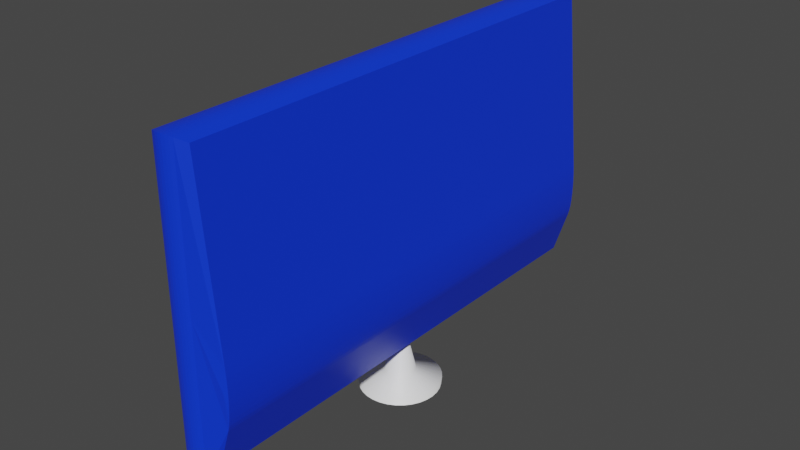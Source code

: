 # Source: LCD.blend  (saved by Blender 3.6.11; exported with 4.5.12 LTS)
import bpy
from mathutils import Matrix  # noqa: F401  (used for matrix-valued properties, if any)

bpy.ops.wm.read_factory_settings(use_empty=True)
scene = bpy.context.scene
scene.name = 'Scene'

# ---- collections
col_collection = bpy.data.collections.new('Collection'); scene.collection.children.link(col_collection)

# ---- materials (node trees are filled in below, after node groups)
mat_material = bpy.data.materials.new('Material')
mat_material.alpha_threshold = 0.0
mat_material.use_transparent_shadow = False
mat_material.line_color = (0.0, 0.0, 0.0, 1.0)
mat_material_001 = bpy.data.materials.new('Material.001')
mat_material_001.use_transparent_shadow = False
mat_material_002 = bpy.data.materials.new('Material.002')
mat_material_002.use_transparent_shadow = False

# ---- material node trees
mat_material.use_nodes = True; mat_material.node_tree.nodes.clear()
_N = mat_material.node_tree.nodes; _L = mat_material.node_tree.links
n0 = _N.new('ShaderNodeOutputMaterial'); n0.name = 'Material Output'; n0.location = (300, 300)
n1 = _N.new('ShaderNodeBsdfPrincipled'); n1.name = 'Principled BSDF'; n1.location = (10, 300)
n1.distribution = 'GGX'
n1.subsurface_method = 'BURLEY'
n1.inputs[0].default_value = (0.003273, 0.0388, 0.8, 1.0)
n1.inputs[2].default_value = 0.4
n1.inputs[3].default_value = 1.45
n1.inputs[27].default_value = (0.0, 0.0, 0.0, 1.0)
n1.inputs[28].default_value = 1.0
_L.new(n1.outputs[0], n0.inputs[0])
n0.is_active_output = True
mat_material_001.use_nodes = True; mat_material_001.node_tree.nodes.clear()
_N = mat_material_001.node_tree.nodes; _L = mat_material_001.node_tree.links
n0 = _N.new('ShaderNodeBsdfPrincipled'); n0.name = 'Principled BSDF'; n0.location = (10, 300)
n0.distribution = 'GGX'
n0.subsurface_method = 'BURLEY'
n0.inputs[0].default_value = (0.01834, 0.01834, 0.01834, 1.0)
n0.inputs[3].default_value = 1.45
n0.inputs[27].default_value = (0.0, 0.0, 0.0, 1.0)
n0.inputs[28].default_value = 1.0
n1 = _N.new('ShaderNodeOutputMaterial'); n1.name = 'Material Output'; n1.location = (300, 300)
_L.new(n0.outputs[0], n1.inputs[0])
n1.is_active_output = True
mat_material_002.use_nodes = True; mat_material_002.node_tree.nodes.clear()
_N = mat_material_002.node_tree.nodes; _L = mat_material_002.node_tree.links
n0 = _N.new('ShaderNodeBsdfPrincipled'); n0.name = 'Principled BSDF'; n0.location = (10, 300)
n0.distribution = 'GGX'
n0.subsurface_method = 'BURLEY'
n0.inputs[0].default_value = (1.0, 1.0, 1.0, 1.0)
n0.inputs[3].default_value = 1.45
n0.inputs[27].default_value = (0.0, 0.0, 0.0, 1.0)
n0.inputs[28].default_value = 1.0
n1 = _N.new('ShaderNodeOutputMaterial'); n1.name = 'Material Output'; n1.location = (300, 300)
_L.new(n0.outputs[0], n1.inputs[0])
n1.is_active_output = True

# ---- world
world_world = bpy.data.worlds.new('World'); scene.world = world_world
world_world.use_nodes = True; world_world.node_tree.nodes.clear()
_N = world_world.node_tree.nodes; _L = world_world.node_tree.links
n0 = _N.new('ShaderNodeOutputWorld'); n0.name = 'World Output'; n0.location = (300, 300)
n1 = _N.new('ShaderNodeBackground'); n1.name = 'Background'; n1.location = (10, 300)
n1.inputs[0].default_value = (0.05088, 0.05088, 0.05088, 1.0)
_L.new(n1.outputs[0], n0.inputs[0])
n0.is_active_output = True
world_world.color = (0.05088, 0.05088, 0.05088)
world_world.use_sun_shadow = False
world_world.sun_shadow_jitter_overblur = 0.0

# ---- meshes
me_cube = bpy.data.meshes.new('Cube')
me_cube.from_pydata([(0.1341, 1.726, 1.0), (0.1341, 1.726, -1.0), (0.1341, -1.726, 1.0), (0.1341, -1.726, -1.0), (-0.1341, 1.726, 1.0), (-0.1341, 1.726, -1.0), (-0.1341, -1.726, 1.0), (-0.1341, -1.726, -1.0), (0.07852, 1.779, -1.031), (-0.07852, 1.779, -1.031), (0.06169, 1.793, -1.038), (0.04249, 1.802, -1.044), (0.02166, 1.808, -1.048), (0.0, 1.81, -1.049), (-0.02166, 1.808, -1.048), (-0.04249, 1.802, -1.044), (-0.06169, 1.793, -1.038), (0.07852, -1.779, 1.031), (-0.07852, -1.779, 1.031), (0.06169, -1.793, 1.038), (0.04249, -1.802, 1.044), (0.02166, -1.808, 1.048), (0.0, -1.81, 1.049), (-0.02166, -1.808, 1.048), (-0.04249, -1.802, 1.044), (-0.06169, -1.793, 1.038), (0.07852, -1.779, -1.031), (-0.07852, -1.779, -1.031), (0.06169, -1.793, -1.038), (0.04249, -1.802, -1.044), (0.02166, -1.808, -1.048), (0.0, -1.81, -1.049), (-0.02166, -1.808, -1.048), (-0.04249, -1.802, -1.044), (-0.06169, -1.793, -1.038), (-0.07852, 1.779, 1.031), (0.07852, 1.779, 1.031), (-0.06169, 1.793, 1.038), (-0.04249, 1.802, 1.044), (-0.02166, 1.808, 1.048), (0.0, 1.81, 1.049), (0.02166, 1.808, 1.048), (0.04249, 1.802, 1.044), (0.06169, 1.793, 1.038), (-0.1341, -1.726, 0.0), (-0.1341, 1.726, 0.0), (0.07852, 1.779, 0.0), (0.06169, 1.793, 0.0), (0.04249, 1.802, 0.0), (0.02166, 1.808, 0.0), (0.0, 1.81, 0.0), (-0.02166, 1.808, 0.0), (-0.04249, 1.802, 0.0), (-0.06169, 1.793, 0.0), (-0.07852, 1.779, 0.0), (-0.07852, -1.779, 0.0), (-0.06169, -1.793, 0.0), (-0.04249, -1.802, 0.0), (-0.02166, -1.808, 0.0), (0.0, -1.81, 0.0), (0.02166, -1.808, 0.0), (0.04249, -1.802, 0.0), (0.06169, -1.793, 0.0), (0.07852, -1.779, 0.0), (0.2542, 1.726, -0.2675), (0.2387, 1.726, -0.6728), (0.2378, 1.737, -0.4283), (0.2585, 1.726, -0.3237), (0.261, 1.726, -0.3827), (0.2617, 1.726, -0.4423), (0.2605, 1.726, -0.5001), (0.2574, 1.726, -0.5541), (0.2526, 1.726, -0.602), (0.2463, 1.726, -0.6421), (0.2387, -1.726, -0.6728), (0.2542, -1.726, -0.2675), (0.2378, -1.737, -0.4283), (0.2463, -1.726, -0.6421), (0.2526, -1.726, -0.602), (0.2574, -1.726, -0.5541), (0.2605, -1.726, -0.5001), (0.2617, -1.726, -0.4423), (0.261, -1.726, -0.3827), (0.2585, -1.726, -0.3237), (-0.1341, 1.513, -0.8766), (-0.1341, -1.513, -0.8766), (-0.1341, -1.513, 0.0), (-0.1341, -1.513, 0.8766), (-0.1341, 1.513, 0.0), (-0.1341, 1.513, 0.8766), (-0.02306, 1.513, -0.8766), (-0.02306, -1.513, -0.8766), (-0.02306, -1.513, 0.0), (-0.02306, -1.513, 0.8766), (-0.02306, 1.513, 0.0), (-0.02306, 1.513, 0.8766)], [], [(0, 36, 17, 2), (6, 4, 89, 87), (3, 74, 76, 63, 26), (1, 65, 74, 3), (55, 18, 6, 44), (8, 1, 3, 26), (45, 4, 35, 54), (35, 4, 6, 18), (46, 8, 10, 47), (47, 10, 11, 48), (48, 11, 12, 49), (49, 12, 13, 50), (50, 13, 14, 51), (51, 14, 15, 52), (52, 15, 16, 53), (53, 16, 9, 54), (8, 26, 28, 10), (10, 28, 29, 11), (11, 29, 30, 12), (12, 30, 31, 13), (13, 31, 32, 14), (14, 32, 33, 15), (15, 33, 34, 16), (16, 34, 27, 9), (55, 27, 34, 56), (56, 34, 33, 57), (57, 33, 32, 58), (58, 32, 31, 59), (59, 31, 30, 60), (60, 30, 29, 61), (61, 29, 28, 62), (62, 28, 26, 63), (35, 18, 25, 37), (37, 25, 24, 38), (38, 24, 23, 39), (39, 23, 22, 40), (40, 22, 21, 41), (41, 21, 20, 42), (42, 20, 19, 43), (43, 19, 17, 36), (5, 9, 27, 7), (19, 62, 63, 17), (20, 61, 62, 19), (21, 60, 61, 20), (22, 59, 60, 21), (23, 58, 59, 22), (24, 57, 58, 23), (25, 56, 57, 24), (18, 55, 56, 25), (37, 53, 54, 35), (38, 52, 53, 37), (39, 51, 52, 38), (40, 50, 51, 39), (41, 49, 50, 40), (42, 48, 49, 41), (43, 47, 48, 42), (36, 46, 47, 43), (76, 75, 2, 17, 63), (5, 45, 54, 9), (27, 55, 44, 7), (46, 36, 0, 64, 66), (64, 0, 2, 75), (4, 45, 88, 89), (64, 67, 66), (67, 68, 66), (68, 69, 66), (69, 70, 66), (70, 71, 66), (71, 72, 66), (72, 73, 66), (73, 65, 66), (74, 77, 76), (77, 78, 76), (78, 79, 76), (79, 80, 76), (80, 81, 76), (81, 82, 76), (82, 83, 76), (83, 75, 76), (64, 75, 83, 67), (67, 83, 82, 68), (68, 82, 81, 69), (69, 81, 80, 70), (70, 80, 79, 71), (71, 79, 78, 72), (72, 78, 77, 73), (73, 77, 74, 65), (8, 46, 66, 65, 1), (85, 86, 92, 91), (86, 87, 93, 92), (45, 5, 84, 88), (5, 7, 85, 84), (7, 44, 86, 85), (44, 6, 87, 86), (92, 93, 95, 94), (91, 92, 94, 90), (88, 84, 90, 94), (84, 85, 91, 90), (89, 88, 94, 95), (87, 89, 95, 93)])
me_cube.polygons.foreach_set('material_index', [0, 0, 0, 0, 0, 0, 0, 0, 0, 0, 0, 0, 0, 0, 0, 0, 0, 0, 0, 0, 0, 0, 0, 0, 0, 0, 0, 0, 0, 0, 0, 0, 0, 0, 0, 0, 0, 0, 0, 0, 0, 0, 0, 0, 0, 0, 0, 0, 0, 0, 0, 0, 0, 0, 0, 0, 0, 0, 0, 0, 0, 0, 0, 0, 0, 0, 0, 0, 0, 0, 0, 0, 0, 0, 0, 0, 0, 0, 0, 0, 0, 0, 0, 0, 0, 0, 0, 0, 0, 0, 0, 0, 0, 0, 1, 1, 0, 0, 0, 0])
_uv = me_cube.uv_layers.new(name='UVMap')
_uv.uv.foreach_set('vector', [0.625, 0.5, 0.6768, 0.5, 0.6768, 0.75, 0.625, 0.75, 0.875, 0.75, 0.875, 0.5, 0.875, 0.5, 0.875, 0.75, 0.375, 0.75, 0.4644, 0.75, 0.5, 0.7609, 0.5, 0.8018, 0.375, 0.8018, 0.375, 0.5, 0.4644, 0.5, 0.4644, 0.75, 0.375, 0.75, 0.5, 0.9482, 0.625, 0.9482, 0.625, 1.0, 0.5, 1.0, 0.3232, 0.5, 0.375, 0.5, 0.375, 0.75, 0.3232, 0.75, 0.5, 0.25, 0.625, 0.25, 0.625, 0.3018, 0.5, 0.3018, 0.8232, 0.5, 0.875, 0.5, 0.875, 0.75, 0.8232, 0.75, 0.5, 0.4482, 0.375, 0.4482, 0.3752, 0.4325, 0.5, 0.4325, 0.5, 0.4325, 0.3752, 0.4325, 0.3758, 0.4147, 0.5, 0.4147, 0.5, 0.4147, 0.3758, 0.4147, 0.3767, 0.3953, 0.5, 0.3953, 0.5, 0.3953, 0.3767, 0.3953, 0.378, 0.375, 0.5, 0.375, 0.5, 0.375, 0.378, 0.375, 0.3767, 0.3547, 0.5, 0.3547, 0.5, 0.3547, 0.3767, 0.3547, 0.3758, 0.3353, 0.5, 0.3353, 0.5, 0.3353, 0.3758, 0.3353, 0.3752, 0.3175, 0.5, 0.3175, 0.5, 0.3175, 0.3752, 0.3175, 0.375, 0.3018, 0.5, 0.3018, 0.3232, 0.5, 0.3232, 0.75, 0.3075, 0.7498, 0.3075, 0.5002, 0.3075, 0.5002, 0.3075, 0.7498, 0.2897, 0.7492, 0.2897, 0.5008, 0.2897, 0.5008, 0.2897, 0.7492, 0.2703, 0.7483, 0.2703, 0.5017, 0.2703, 0.5017, 0.2703, 0.7483, 0.25, 0.747, 0.25, 0.503, 0.25, 0.503, 0.25, 0.747, 0.2297, 0.7483, 0.2297, 0.5017, 0.2297, 0.5017, 0.2297, 0.7483, 0.2103, 0.7492, 0.2103, 0.5008, 0.2103, 0.5008, 0.2103, 0.7492, 0.1925, 0.7498, 0.1925, 0.5002, 0.1925, 0.5002, 0.1925, 0.7498, 0.1768, 0.75, 0.1768, 0.5, 0.5, 0.9482, 0.375, 0.9482, 0.3752, 0.9325, 0.5, 0.9325, 0.5, 0.9325, 0.3752, 0.9325, 0.3758, 0.9147, 0.5, 0.9147, 0.5, 0.9147, 0.3758, 0.9147, 0.3767, 0.8953, 0.5, 0.8953, 0.5, 0.8953, 0.3767, 0.8953, 0.378, 0.875, 0.5, 0.875, 0.5, 0.875, 0.378, 0.875, 0.3767, 0.8547, 0.5, 0.8547, 0.5, 0.8547, 0.3767, 0.8547, 0.3758, 0.8353, 0.5, 0.8353, 0.5, 0.8353, 0.3758, 0.8353, 0.3752, 0.8175, 0.5, 0.8175, 0.5, 0.8175, 0.3752, 0.8175, 0.375, 0.8018, 0.5, 0.8018, 0.8232, 0.5, 0.8232, 0.75, 0.8075, 0.7498, 0.8075, 0.5002, 0.8075, 0.5002, 0.8075, 0.7498, 0.7897, 0.7492, 0.7897, 0.5008, 0.7897, 0.5008, 0.7897, 0.7492, 0.7703, 0.7483, 0.7703, 0.5017, 0.7703, 0.5017, 0.7703, 0.7483, 0.75, 0.747, 0.75, 0.503, 0.75, 0.503, 0.75, 0.747, 0.7297, 0.7483, 0.7297, 0.5017, 0.7297, 0.5017, 0.7297, 0.7483, 0.7103, 0.7492, 0.7103, 0.5008, 0.7103, 0.5008, 0.7103, 0.7492, 0.6925, 0.7498, 0.6925, 0.5002, 0.6925, 0.5002, 0.6925, 0.7498, 0.6768, 0.75, 0.6768, 0.5, 0.125, 0.5, 0.1768, 0.5, 0.1768, 0.75, 0.125, 0.75, 0.6248, 0.8175, 0.5, 0.8175, 0.5, 0.8018, 0.625, 0.8018, 0.6242, 0.8353, 0.5, 0.8353, 0.5, 0.8175, 0.6248, 0.8175, 0.6233, 0.8547, 0.5, 0.8547, 0.5, 0.8353, 0.6242, 0.8353, 0.622, 0.875, 0.5, 0.875, 0.5, 0.8547, 0.6233, 0.8547, 0.6233, 0.8953, 0.5, 0.8953, 0.5, 0.875, 0.622, 0.875, 0.6242, 0.9147, 0.5, 0.9147, 0.5, 0.8953, 0.6233, 0.8953, 0.6248, 0.9325, 0.5, 0.9325, 0.5, 0.9147, 0.6242, 0.9147, 0.625, 0.9482, 0.5, 0.9482, 0.5, 0.9325, 0.6248, 0.9325, 0.6248, 0.3175, 0.5, 0.3175, 0.5, 0.3018, 0.625, 0.3018, 0.6242, 0.3353, 0.5, 0.3353, 0.5, 0.3175, 0.6248, 0.3175, 0.6233, 0.3547, 0.5, 0.3547, 0.5, 0.3353, 0.6242, 0.3353, 0.622, 0.375, 0.5, 0.375, 0.5, 0.3547, 0.6233, 0.3547, 0.6233, 0.3953, 0.5, 0.3953, 0.5, 0.375, 0.622, 0.375, 0.6242, 0.4147, 0.5, 0.4147, 0.5, 0.3953, 0.6233, 0.3953, 0.6248, 0.4325, 0.5, 0.4325, 0.5, 0.4147, 0.6242, 0.4147, 0.625, 0.4482, 0.5, 0.4482, 0.5, 0.4325, 0.6248, 0.4325, 0.5, 0.7609, 0.5223, 0.75, 0.625, 0.75, 0.625, 0.8018, 0.5, 0.8018, 0.375, 0.25, 0.5, 0.25, 0.5, 0.3018, 0.375, 0.3018, 0.375, 0.9482, 0.5, 0.9482, 0.5, 1.0, 0.375, 1.0, 0.5, 0.4482, 0.625, 0.4482, 0.625, 0.5, 0.5223, 0.5, 0.5, 0.4891, 0.5223, 0.5, 0.625, 0.5, 0.625, 0.75, 0.5223, 0.75, 0.625, 0.25, 0.5, 0.25, 0.5, 0.25, 0.625, 0.25, 0.5223, 0.5, 0.518, 0.5, 0.5, 0.4891, 0.518, 0.5, 0.5141, 0.5, 0.5, 0.4891, 0.5141, 0.5, 0.5107, 0.5, 0.5, 0.4891, 0.5107, 0.5, 0.5079, 0.5, 0.5, 0.4891, 0.5079, 0.5, 0.5059, 0.5, 0.5, 0.4891, 0.5059, 0.5, 0.5047, 0.5, 0.5, 0.4891, 0.5047, 0.5, 0.5043, 0.5, 0.5, 0.4891, 0.5043, 0.5, 0.5048, 0.5, 0.5, 0.4891, 0.4644, 0.75, 0.4712, 0.75, 0.5, 0.7609, 0.4712, 0.75, 0.4774, 0.75, 0.5, 0.7609, 0.4774, 0.75, 0.4829, 0.75, 0.5, 0.7609, 0.4829, 0.75, 0.4873, 0.75, 0.5, 0.7609, 0.4873, 0.75, 0.4906, 0.75, 0.5, 0.7609, 0.4906, 0.75, 0.4925, 0.75, 0.5, 0.7609, 0.4925, 0.75, 0.4931, 0.75, 0.5, 0.7609, 0.4931, 0.75, 0.4923, 0.75, 0.5, 0.7609, 0.5223, 0.5, 0.5223, 0.75, 0.518, 0.75, 0.518, 0.5, 0.518, 0.5, 0.518, 0.75, 0.5141, 0.75, 0.5141, 0.5, 0.5141, 0.5, 0.5141, 0.75, 0.5107, 0.75, 0.5107, 0.5, 0.5107, 0.5, 0.5107, 0.75, 0.5, 0.75, 0.5, 0.5, 0.5, 0.5, 0.5, 0.75, 0.4829, 0.75, 0.4829, 0.5, 0.4829, 0.5, 0.4829, 0.75, 0.4774, 0.75, 0.4774, 0.5, 0.4774, 0.5, 0.4774, 0.75, 0.4712, 0.75, 0.4712, 0.5, 0.4712, 0.5, 0.4712, 0.75, 0.4644, 0.75, 0.4644, 0.5, 0.375, 0.4482, 0.5, 0.4482, 0.5, 0.4891, 0.4644, 0.5, 0.375, 0.5, 0.375, 1.0, 0.5, 1.0, 0.5, 1.0, 0.375, 1.0, 0.5, 1.0, 0.625, 1.0, 0.625, 1.0, 0.5, 1.0, 0.5, 0.25, 0.375, 0.25, 0.375, 0.25, 0.5, 0.25, 0.125, 0.5, 0.125, 0.75, 0.125, 0.75, 0.125, 0.5, 0.375, 1.0, 0.5, 1.0, 0.5, 1.0, 0.375, 1.0, 0.5, 1.0, 0.625, 1.0, 0.625, 1.0, 0.5, 1.0, 0.5, 0.0, 0.625, 0.0, 0.625, 0.25, 0.5, 0.25, 0.375, 0.0, 0.5, 0.0, 0.5, 0.25, 0.375, 0.25, 0.5, 0.25, 0.375, 0.25, 0.375, 0.25, 0.5, 0.25, 0.125, 0.5, 0.125, 0.75, 0.125, 0.75, 0.125, 0.5, 0.625, 0.25, 0.5, 0.25, 0.5, 0.25, 0.625, 0.25, 0.875, 0.75, 0.875, 0.5, 0.875, 0.5, 0.875, 0.75])
me_cube.materials.append(mat_material)
me_cube.materials.append(mat_material_001)
me_cube.use_remesh_preserve_volume = False
me_cube.use_remesh_preserve_attributes = False
me_cube.use_mirror_vertex_groups = False
me_cube.update()
me_cylinder = bpy.data.meshes.new('Cylinder')
me_cylinder.from_pydata([(-2.235e-09, 0.1108, -0.294), (5.769e-09, 0.05089, -0.03412), (0.02162, 0.1087, -0.294), (0.009929, 0.04991, -0.03412), (0.0424, 0.1024, -0.294), (0.01948, 0.04702, -0.03412), (0.06156, 0.09213, -0.294), (0.02827, 0.04232, -0.03412), (0.07835, 0.07835, -0.294), (0.03599, 0.03599, -0.03412), (0.09213, 0.06156, -0.294), (0.04232, 0.02827, -0.03412), (0.1024, 0.0424, -0.294), (0.04702, 0.01948, -0.03412), (0.1087, 0.02162, -0.294), (0.04991, 0.009929, -0.03412), (0.1108, -5.473e-09, -0.294), (0.05089, 7.288e-09, -0.03412), (0.1087, -0.02162, -0.294), (0.04991, -0.009929, -0.03412), (0.1024, -0.0424, -0.294), (0.04702, -0.01948, -0.03412), (0.09213, -0.06156, -0.294), (0.04232, -0.02827, -0.03412), (0.07835, -0.07835, -0.294), (0.03599, -0.03599, -0.03412), (0.06156, -0.09213, -0.294), (0.02827, -0.04232, -0.03412), (0.0424, -0.1024, -0.294), (0.01948, -0.04702, -0.03412), (0.02162, -0.1087, -0.294), (0.009929, -0.04991, -0.03412), (-3.834e-08, -0.1108, -0.294), (-1.081e-08, -0.05089, -0.03412), (-0.02162, -0.1087, -0.294), (-0.009929, -0.04991, -0.03412), (-0.0424, -0.1024, -0.294), (-0.01948, -0.04702, -0.03412), (-0.06156, -0.09213, -0.294), (-0.02827, -0.04232, -0.03412), (-0.07835, -0.07835, -0.294), (-0.03599, -0.03599, -0.03412), (-0.09213, -0.06156, -0.294), (-0.04232, -0.02827, -0.03412), (-0.1024, -0.0424, -0.294), (-0.04702, -0.01948, -0.03412), (-0.1087, -0.02162, -0.294), (-0.04991, -0.009929, -0.03412), (-0.1108, 9.315e-08, -0.294), (-0.05089, 5.259e-08, -0.03412), (-0.1087, 0.02162, -0.294), (-0.04991, 0.009929, -0.03412), (-0.1024, 0.0424, -0.294), (-0.04702, 0.01948, -0.03412), (-0.09212, 0.06156, -0.294), (-0.04232, 0.02827, -0.03412), (-0.07835, 0.07835, -0.294), (-0.03599, 0.03599, -0.03412), (-0.06156, 0.09213, -0.294), (-0.02827, 0.04232, -0.03412), (-0.0424, 0.1024, -0.294), (-0.01948, 0.04702, -0.03412), (-0.02162, 0.1087, -0.294), (-0.009929, 0.04991, -0.03412), (-6.228e-09, 0.2852, -0.4097), (0.05565, 0.2798, -0.4097), (0.1092, 0.2635, -0.4097), (0.1585, 0.2372, -0.4097), (0.2017, 0.2017, -0.4097), (0.2372, 0.1585, -0.4097), (0.2635, 0.1092, -0.4097), (0.2798, 0.05565, -0.4097), (0.2852, -4.176e-08, -0.4097), (0.2798, -0.05565, -0.4097), (0.2635, -0.1092, -0.4097), (0.2372, -0.1585, -0.4097), (0.2017, -0.2017, -0.4097), (0.1585, -0.2372, -0.4097), (0.1092, -0.2635, -0.4097), (0.05565, -0.2798, -0.4097), (-9.917e-08, -0.2852, -0.4097), (-0.05565, -0.2798, -0.4097), (-0.1092, -0.2635, -0.4097), (-0.1585, -0.2372, -0.4097), (-0.2017, -0.2017, -0.4097), (-0.2372, -0.1585, -0.4097), (-0.2635, -0.1092, -0.4097), (-0.2798, -0.05565, -0.4097), (-0.2852, 2.121e-07, -0.4097), (-0.2798, 0.05565, -0.4097), (-0.2635, 0.1092, -0.4097), (-0.2372, 0.1585, -0.4097), (-0.2017, 0.2017, -0.4097), (-0.1585, 0.2372, -0.4097), (-0.1092, 0.2635, -0.4097), (-0.05565, 0.2798, -0.4097), (-6.228e-09, 0.2852, -0.4097), (0.05565, 0.2798, -0.4097), (0.1092, 0.2635, -0.4097), (0.1585, 0.2372, -0.4097), (0.2017, 0.2017, -0.4097), (0.2372, 0.1585, -0.4097), (0.2635, 0.1092, -0.4097), (0.2798, 0.05565, -0.4097), (0.2852, -4.176e-08, -0.4097), (0.2798, -0.05565, -0.4097), (0.2635, -0.1092, -0.4097), (0.2372, -0.1585, -0.4097), (0.2017, -0.2017, -0.4097), (0.1585, -0.2372, -0.4097), (0.1092, -0.2635, -0.4097), (0.05565, -0.2798, -0.4097), (-9.917e-08, -0.2852, -0.4097), (-0.05565, -0.2798, -0.4097), (-0.1092, -0.2635, -0.4097), (-0.1585, -0.2372, -0.4097), (-0.2017, -0.2017, -0.4097), (-0.2372, -0.1585, -0.4097), (-0.2635, -0.1092, -0.4097), (-0.2798, -0.05565, -0.4097), (-0.2852, 2.121e-07, -0.4097), (-0.2798, 0.05565, -0.4097), (-0.2635, 0.1092, -0.4097), (-0.2372, 0.1585, -0.4097), (-0.2017, 0.2017, -0.4097), (-0.1585, 0.2372, -0.4097), (-0.1092, 0.2635, -0.4097), (-0.05565, 0.2798, -0.4097), (0.2057, 0.2057, -0.3533), (0.1616, 0.2419, -0.3533), (0.1616, -0.2419, -0.3533), (0.2057, -0.2057, -0.3533), (-0.2687, -0.1113, -0.3533), (-0.2419, -0.1616, -0.3533), (-0.05675, 0.2853, -0.3533), (-0.1113, 0.2687, -0.3533), (0.2853, -0.05675, -0.3533), (0.2909, -4.24e-08, -0.3533), (-0.1113, -0.2687, -0.3533), (-0.05675, -0.2853, -0.3533), (-0.2419, 0.1616, -0.3533), (-0.2687, 0.1113, -0.3533), (0.2419, 0.1616, -0.3533), (0.1113, -0.2687, -0.3533), (-0.2853, -0.05675, -0.3533), (0.05675, 0.2853, -0.3533), (-1.114e-08, 0.2909, -0.3533), (0.2687, -0.1113, -0.3533), (-0.1616, -0.2419, -0.3533), (-0.2057, 0.2057, -0.3533), (0.2687, 0.1113, -0.3533), (0.05675, -0.2853, -0.3533), (-0.2909, 2.165e-07, -0.3533), (0.1113, 0.2687, -0.3533), (0.2419, -0.1616, -0.3533), (-0.2057, -0.2057, -0.3533), (-0.1616, 0.2419, -0.3533), (0.2853, 0.05675, -0.3533), (-1.059e-07, -0.2909, -0.3533), (-0.2853, 0.05675, -0.3533), (0.009929, 0.04991, -0.03412), (5.769e-09, 0.05089, -0.03412), (0.01948, 0.04702, -0.03412), (0.02827, 0.04232, -0.03412), (0.03599, 0.03599, -0.03412), (0.04232, 0.02827, -0.03412), (0.04702, 0.01948, -0.03412), (0.04991, 0.009929, -0.03412), (0.05089, 7.288e-09, -0.03412), (0.04991, -0.009929, -0.03412), (0.04702, -0.01948, -0.03412), (0.04232, -0.02827, -0.03412), (0.03599, -0.03599, -0.03412), (0.02827, -0.04232, -0.03412), (0.01948, -0.04702, -0.03412), (0.009929, -0.04991, -0.03412), (-1.081e-08, -0.05089, -0.03412), (-0.009929, -0.04991, -0.03412), (-0.01948, -0.04702, -0.03412), (-0.02827, -0.04232, -0.03412), (-0.03599, -0.03599, -0.03412), (-0.04232, -0.02827, -0.03412), (-0.04702, -0.01948, -0.03412), (-0.04991, -0.009929, -0.03412), (-0.05089, 5.259e-08, -0.03412), (-0.04991, 0.009929, -0.03412), (-0.04702, 0.01948, -0.03412), (-0.04232, 0.02827, -0.03412), (-0.03599, 0.03599, -0.03412), (-0.02827, 0.04232, -0.03412), (-0.01948, 0.04702, -0.03412), (-0.009929, 0.04991, -0.03412)], [], [(0, 1, 3, 2), (2, 3, 5, 4), (4, 5, 7, 6), (6, 7, 9, 8), (8, 9, 11, 10), (10, 11, 13, 12), (12, 13, 15, 14), (14, 15, 17, 16), (16, 17, 19, 18), (18, 19, 21, 20), (20, 21, 23, 22), (22, 23, 25, 24), (24, 25, 27, 26), (26, 27, 29, 28), (28, 29, 31, 30), (30, 31, 33, 32), (32, 33, 35, 34), (34, 35, 37, 36), (36, 37, 39, 38), (38, 39, 41, 40), (40, 41, 43, 42), (42, 43, 45, 44), (44, 45, 47, 46), (46, 47, 49, 48), (48, 49, 51, 50), (50, 51, 53, 52), (52, 53, 55, 54), (54, 55, 57, 56), (56, 57, 59, 58), (58, 59, 61, 60), (9, 7, 163, 164), (60, 61, 63, 62), (62, 63, 1, 0), (129, 128, 68, 67), (71, 72, 104, 103), (131, 130, 77, 76), (133, 132, 86, 85), (135, 134, 95, 94), (137, 136, 73, 72), (139, 138, 82, 81), (141, 140, 91, 90), (128, 142, 69, 68), (130, 143, 78, 77), (132, 144, 87, 86), (146, 145, 65, 64), (134, 146, 64, 95), (136, 147, 74, 73), (138, 148, 83, 82), (140, 149, 92, 91), (142, 150, 70, 69), (143, 151, 79, 78), (144, 152, 88, 87), (145, 153, 66, 65), (147, 154, 75, 74), (148, 155, 84, 83), (149, 156, 93, 92), (150, 157, 71, 70), (151, 158, 80, 79), (152, 159, 89, 88), (153, 129, 67, 66), (154, 131, 76, 75), (155, 133, 85, 84), (156, 135, 94, 93), (157, 137, 72, 71), (158, 139, 81, 80), (159, 141, 90, 89), (96, 97, 98, 99, 100, 101, 102, 103, 104, 105, 106, 107, 108, 109, 110, 111, 112, 113, 114, 115, 116, 117, 118, 119, 120, 121, 122, 123, 124, 125, 126, 127), (85, 86, 118, 117), (72, 73, 105, 104), (86, 87, 119, 118), (73, 74, 106, 105), (87, 88, 120, 119), (74, 75, 107, 106), (88, 89, 121, 120), (75, 76, 108, 107), (89, 90, 122, 121), (76, 77, 109, 108), (90, 91, 123, 122), (77, 78, 110, 109), (64, 65, 97, 96), (91, 92, 124, 123), (78, 79, 111, 110), (65, 66, 98, 97), (92, 93, 125, 124), (79, 80, 112, 111), (66, 67, 99, 98), (93, 94, 126, 125), (80, 81, 113, 112), (67, 68, 100, 99), (94, 95, 127, 126), (81, 82, 114, 113), (68, 69, 101, 100), (95, 64, 96, 127), (82, 83, 115, 114), (69, 70, 102, 101), (83, 84, 116, 115), (70, 71, 103, 102), (84, 85, 117, 116), (50, 52, 141, 159), (32, 34, 139, 158), (14, 16, 137, 157), (58, 60, 135, 156), (40, 42, 133, 155), (22, 24, 131, 154), (4, 6, 129, 153), (48, 50, 159, 152), (30, 32, 158, 151), (12, 14, 157, 150), (56, 58, 156, 149), (38, 40, 155, 148), (20, 22, 154, 147), (2, 4, 153, 145), (46, 48, 152, 144), (28, 30, 151, 143), (10, 12, 150, 142), (54, 56, 149, 140), (36, 38, 148, 138), (18, 20, 147, 136), (62, 0, 146, 134), (0, 2, 145, 146), (44, 46, 144, 132), (26, 28, 143, 130), (8, 10, 142, 128), (52, 54, 140, 141), (34, 36, 138, 139), (16, 18, 136, 137), (60, 62, 134, 135), (42, 44, 132, 133), (24, 26, 130, 131), (6, 8, 128, 129), (160, 161, 191, 190, 189, 188, 187, 186, 185, 184, 183, 182, 181, 180, 179, 178, 177, 176, 175, 174, 173, 172, 171, 170, 169, 168, 167, 166, 165, 164, 163, 162), (27, 25, 172, 173), (45, 43, 181, 182), (63, 61, 190, 191), (19, 17, 168, 169), (37, 35, 177, 178), (55, 53, 186, 187), (11, 9, 164, 165), (29, 27, 173, 174), (3, 1, 161, 160), (47, 45, 182, 183), (1, 63, 191, 161), (21, 19, 169, 170), (39, 37, 178, 179), (57, 55, 187, 188), (13, 11, 165, 166), (31, 29, 174, 175), (49, 47, 183, 184), (5, 3, 160, 162), (23, 21, 170, 171), (41, 39, 179, 180), (59, 57, 188, 189), (15, 13, 166, 167), (33, 31, 175, 176), (51, 49, 184, 185), (7, 5, 162, 163), (25, 23, 171, 172), (43, 41, 180, 181), (61, 59, 189, 190), (17, 15, 167, 168), (35, 33, 176, 177), (53, 51, 185, 186)])
me_cylinder.polygons.foreach_set('use_smooth', [True] * 162)
_uv = me_cylinder.uv_layers.new(name='UVMap')
_uv.uv.foreach_set('vector', [1.0, 0.5, 1.0, 1.0, 0.9688, 1.0, 0.9688, 0.5, 0.9688, 0.5, 0.9688, 1.0, 0.9375, 1.0, 0.9375, 0.5, 0.9375, 0.5, 0.9375, 1.0, 0.9062, 1.0, 0.9062, 0.5, 0.9062, 0.5, 0.9062, 1.0, 0.875, 1.0, 0.875, 0.5, 0.875, 0.5, 0.875, 1.0, 0.8438, 1.0, 0.8438, 0.5, 0.8438, 0.5, 0.8438, 1.0, 0.8125, 1.0, 0.8125, 0.5, 0.8125, 0.5, 0.8125, 1.0, 0.7812, 1.0, 0.7812, 0.5, 0.7812, 0.5, 0.7812, 1.0, 0.75, 1.0, 0.75, 0.5, 0.75, 0.5, 0.75, 1.0, 0.7188, 1.0, 0.7188, 0.5, 0.7188, 0.5, 0.7188, 1.0, 0.6875, 1.0, 0.6875, 0.5, 0.6875, 0.5, 0.6875, 1.0, 0.6562, 1.0, 0.6562, 0.5, 0.6562, 0.5, 0.6562, 1.0, 0.625, 1.0, 0.625, 0.5, 0.625, 0.5, 0.625, 1.0, 0.5938, 1.0, 0.5938, 0.5, 0.5938, 0.5, 0.5938, 1.0, 0.5625, 1.0, 0.5625, 0.5, 0.5625, 0.5, 0.5625, 1.0, 0.5312, 1.0, 0.5312, 0.5, 0.5312, 0.5, 0.5312, 1.0, 0.5, 1.0, 0.5, 0.5, 0.5, 0.5, 0.5, 1.0, 0.4688, 1.0, 0.4688, 0.5, 0.4688, 0.5, 0.4688, 1.0, 0.4375, 1.0, 0.4375, 0.5, 0.4375, 0.5, 0.4375, 1.0, 0.4062, 1.0, 0.4062, 0.5, 0.4062, 0.5, 0.4062, 1.0, 0.375, 1.0, 0.375, 0.5, 0.375, 0.5, 0.375, 1.0, 0.3438, 1.0, 0.3438, 0.5, 0.3438, 0.5, 0.3438, 1.0, 0.3125, 1.0, 0.3125, 0.5, 0.3125, 0.5, 0.3125, 1.0, 0.2812, 1.0, 0.2812, 0.5, 0.2812, 0.5, 0.2812, 1.0, 0.25, 1.0, 0.25, 0.5, 0.25, 0.5, 0.25, 1.0, 0.2188, 1.0, 0.2188, 0.5, 0.2188, 0.5, 0.2188, 1.0, 0.1875, 1.0, 0.1875, 0.5, 0.1875, 0.5, 0.1875, 1.0, 0.1562, 1.0, 0.1562, 0.5, 0.1562, 0.5, 0.1562, 1.0, 0.125, 1.0, 0.125, 0.5, 0.125, 0.5, 0.125, 1.0, 0.09375, 1.0, 0.09375, 0.5, 0.09375, 0.5, 0.09375, 1.0, 0.0625, 1.0, 0.0625, 0.5, 0.875, 1.0, 0.9062, 1.0, 0.9062, 1.0, 0.875, 1.0, 0.0625, 0.5, 0.0625, 1.0, 0.03125, 1.0, 0.03125, 0.5, 0.03125, 0.5, 0.03125, 1.0, 0.0, 1.0, 0.0, 0.5, 0.9063, 0.5, 0.875, 0.5, 0.875, 0.5, 0.9062, 0.5, 0.7812, 0.5, 0.75, 0.5, 0.75, 0.5, 0.7812, 0.5, 0.625, 0.5, 0.5938, 0.5, 0.5938, 0.5, 0.625, 0.5, 0.3438, 0.5, 0.3125, 0.5, 0.3125, 0.5, 0.3438, 0.5, 0.0625, 0.5, 0.03125, 0.5, 0.03125, 0.5, 0.0625, 0.5, 0.75, 0.5, 0.7188, 0.5, 0.7188, 0.5, 0.75, 0.5, 0.4688, 0.5, 0.4375, 0.5, 0.4375, 0.5, 0.4688, 0.5, 0.1875, 0.5, 0.1562, 0.5, 0.1562, 0.5, 0.1875, 0.5, 0.875, 0.5, 0.8438, 0.5, 0.8438, 0.5, 0.875, 0.5, 0.5938, 0.5, 0.5625, 0.5, 0.5625, 0.5, 0.5938, 0.5, 0.3125, 0.5, 0.2812, 0.5, 0.2812, 0.5, 0.3125, 0.5, 1.0, 0.5, 0.9688, 0.5, 0.9688, 0.5, 1.0, 0.5, 0.03125, 0.5, 0.0, 0.5, 0.0, 0.5, 0.03125, 0.5, 0.7188, 0.5, 0.6875, 0.5, 0.6875, 0.5, 0.7188, 0.5, 0.4375, 0.5, 0.4063, 0.5, 0.4062, 0.5, 0.4375, 0.5, 0.1562, 0.5, 0.125, 0.5, 0.125, 0.5, 0.1562, 0.5, 0.8438, 0.5, 0.8125, 0.5, 0.8125, 0.5, 0.8438, 0.5, 0.5625, 0.5, 0.5312, 0.5, 0.5312, 0.5, 0.5625, 0.5, 0.2812, 0.5, 0.25, 0.5, 0.25, 0.5, 0.2812, 0.5, 0.9688, 0.5, 0.9375, 0.5, 0.9375, 0.5, 0.9688, 0.5, 0.6875, 0.5, 0.6562, 0.5, 0.6562, 0.5, 0.6875, 0.5, 0.4063, 0.5, 0.375, 0.5, 0.375, 0.5, 0.4062, 0.5, 0.125, 0.5, 0.09375, 0.5, 0.09375, 0.5, 0.125, 0.5, 0.8125, 0.5, 0.7812, 0.5, 0.7812, 0.5, 0.8125, 0.5, 0.5312, 0.5, 0.5, 0.5, 0.5, 0.5, 0.5312, 0.5, 0.25, 0.5, 0.2188, 0.5, 0.2188, 0.5, 0.25, 0.5, 0.9375, 0.5, 0.9063, 0.5, 0.9062, 0.5, 0.9375, 0.5, 0.6562, 0.5, 0.625, 0.5, 0.625, 0.5, 0.6562, 0.5, 0.375, 0.5, 0.3438, 0.5, 0.3438, 0.5, 0.375, 0.5, 0.09375, 0.5, 0.0625, 0.5, 0.0625, 0.5, 0.09375, 0.5, 0.7812, 0.5, 0.75, 0.5, 0.75, 0.5, 0.7812, 0.5, 0.5, 0.5, 0.4688, 0.5, 0.4688, 0.5, 0.5, 0.5, 0.2188, 0.5, 0.1875, 0.5, 0.1875, 0.5, 0.2188, 0.5, 0.75, 0.49, 0.7968, 0.4854, 0.8418, 0.4717, 0.8833, 0.4496, 0.9197, 0.4197, 0.9496, 0.3833, 0.9717, 0.3418, 0.9854, 0.2968, 0.99, 0.25, 0.9854, 0.2032, 0.9717, 0.1582, 0.9496, 0.1167, 0.9197, 0.08029, 0.8833, 0.05045, 0.8418, 0.02827, 0.7968, 0.01461, 0.75, 0.01, 0.7032, 0.01461, 0.6582, 0.02827, 0.6167, 0.05045, 0.5803, 0.08029, 0.5504, 0.1167, 0.5283, 0.1582, 0.5146, 0.2032, 0.51, 0.25, 0.5146, 0.2968, 0.5283, 0.3418, 0.5504, 0.3833, 0.5803, 0.4197, 0.6167, 0.4496, 0.6582, 0.4717, 0.7032, 0.4854, 0.3438, 0.5, 0.3125, 0.5, 0.3125, 0.5, 0.3438, 0.5, 0.75, 0.5, 0.7188, 0.5, 0.7188, 0.5, 0.75, 0.5, 0.3125, 0.5, 0.2812, 0.5, 0.2812, 0.5, 0.3125, 0.5, 0.7188, 0.5, 0.6875, 0.5, 0.6875, 0.5, 0.7188, 0.5, 0.2812, 0.5, 0.25, 0.5, 0.25, 0.5, 0.2812, 0.5, 0.6875, 0.5, 0.6562, 0.5, 0.6562, 0.5, 0.6875, 0.5, 0.25, 0.5, 0.2188, 0.5, 0.2188, 0.5, 0.25, 0.5, 0.6562, 0.5, 0.625, 0.5, 0.625, 0.5, 0.6562, 0.5, 0.2188, 0.5, 0.1875, 0.5, 0.1875, 0.5, 0.2188, 0.5, 0.625, 0.5, 0.5938, 0.5, 0.5938, 0.5, 0.625, 0.5, 0.1875, 0.5, 0.1562, 0.5, 0.1562, 0.5, 0.1875, 0.5, 0.5938, 0.5, 0.5625, 0.5, 0.5625, 0.5, 0.5938, 0.5, 1.0, 0.5, 0.9688, 0.5, 0.9688, 0.5, 1.0, 0.5, 0.1562, 0.5, 0.125, 0.5, 0.125, 0.5, 0.1562, 0.5, 0.5625, 0.5, 0.5312, 0.5, 0.5312, 0.5, 0.5625, 0.5, 0.9688, 0.5, 0.9375, 0.5, 0.9375, 0.5, 0.9688, 0.5, 0.125, 0.5, 0.09375, 0.5, 0.09375, 0.5, 0.125, 0.5, 0.5312, 0.5, 0.5, 0.5, 0.5, 0.5, 0.5312, 0.5, 0.9375, 0.5, 0.9062, 0.5, 0.9062, 0.5, 0.9375, 0.5, 0.09375, 0.5, 0.0625, 0.5, 0.0625, 0.5, 0.09375, 0.5, 0.5, 0.5, 0.4688, 0.5, 0.4688, 0.5, 0.5, 0.5, 0.9062, 0.5, 0.875, 0.5, 0.875, 0.5, 0.9062, 0.5, 0.0625, 0.5, 0.03125, 0.5, 0.03125, 0.5, 0.0625, 0.5, 0.4688, 0.5, 0.4375, 0.5, 0.4375, 0.5, 0.4688, 0.5, 0.875, 0.5, 0.8438, 0.5, 0.8438, 0.5, 0.875, 0.5, 0.03125, 0.5, 0.0, 0.5, 0.0, 0.5, 0.03125, 0.5, 0.4375, 0.5, 0.4062, 0.5, 0.4062, 0.5, 0.4375, 0.5, 0.8438, 0.5, 0.8125, 0.5, 0.8125, 0.5, 0.8438, 0.5, 0.4062, 0.5, 0.375, 0.5, 0.375, 0.5, 0.4062, 0.5, 0.8125, 0.5, 0.7812, 0.5, 0.7812, 0.5, 0.8125, 0.5, 0.375, 0.5, 0.3438, 0.5, 0.3438, 0.5, 0.375, 0.5, 0.2188, 0.5, 0.1875, 0.5, 0.1875, 0.5, 0.2188, 0.5, 0.5, 0.5, 0.4688, 0.5, 0.4688, 0.5, 0.5, 0.5, 0.7812, 0.5, 0.75, 0.5, 0.75, 0.5, 0.7812, 0.5, 0.09375, 0.5, 0.0625, 0.5, 0.0625, 0.5, 0.09375, 0.5, 0.375, 0.5, 0.3438, 0.5, 0.3438, 0.5, 0.375, 0.5, 0.6562, 0.5, 0.625, 0.5, 0.625, 0.5, 0.6562, 0.5, 0.9375, 0.5, 0.9062, 0.5, 0.9063, 0.5, 0.9375, 0.5, 0.25, 0.5, 0.2188, 0.5, 0.2188, 0.5, 0.25, 0.5, 0.5312, 0.5, 0.5, 0.5, 0.5, 0.5, 0.5312, 0.5, 0.8125, 0.5, 0.7812, 0.5, 0.7812, 0.5, 0.8125, 0.5, 0.125, 0.5, 0.09375, 0.5, 0.09375, 0.5, 0.125, 0.5, 0.4062, 0.5, 0.375, 0.5, 0.375, 0.5, 0.4063, 0.5, 0.6875, 0.5, 0.6562, 0.5, 0.6562, 0.5, 0.6875, 0.5, 0.9688, 0.5, 0.9375, 0.5, 0.9375, 0.5, 0.9688, 0.5, 0.2812, 0.5, 0.25, 0.5, 0.25, 0.5, 0.2812, 0.5, 0.5625, 0.5, 0.5312, 0.5, 0.5312, 0.5, 0.5625, 0.5, 0.8438, 0.5, 0.8125, 0.5, 0.8125, 0.5, 0.8438, 0.5, 0.1562, 0.5, 0.125, 0.5, 0.125, 0.5, 0.1562, 0.5, 0.4375, 0.5, 0.4062, 0.5, 0.4063, 0.5, 0.4375, 0.5, 0.7188, 0.5, 0.6875, 0.5, 0.6875, 0.5, 0.7188, 0.5, 0.03125, 0.5, 0.0, 0.5, 0.0, 0.5, 0.03125, 0.5, 1.0, 0.5, 0.9688, 0.5, 0.9688, 0.5, 1.0, 0.5, 0.3125, 0.5, 0.2812, 0.5, 0.2812, 0.5, 0.3125, 0.5, 0.5938, 0.5, 0.5625, 0.5, 0.5625, 0.5, 0.5938, 0.5, 0.875, 0.5, 0.8438, 0.5, 0.8438, 0.5, 0.875, 0.5, 0.1875, 0.5, 0.1562, 0.5, 0.1562, 0.5, 0.1875, 0.5, 0.4688, 0.5, 0.4375, 0.5, 0.4375, 0.5, 0.4688, 0.5, 0.75, 0.5, 0.7188, 0.5, 0.7188, 0.5, 0.75, 0.5, 0.0625, 0.5, 0.03125, 0.5, 0.03125, 0.5, 0.0625, 0.5, 0.3438, 0.5, 0.3125, 0.5, 0.3125, 0.5, 0.3438, 0.5, 0.625, 0.5, 0.5938, 0.5, 0.5938, 0.5, 0.625, 0.5, 0.9062, 0.5, 0.875, 0.5, 0.875, 0.5, 0.9063, 0.5, 0.2968, 0.4854, 0.25, 0.49, 0.2032, 0.4854, 0.1582, 0.4717, 0.1167, 0.4496, 0.08029, 0.4197, 0.05045, 0.3833, 0.02827, 0.3418, 0.01461, 0.2968, 0.01, 0.25, 0.01461, 0.2032, 0.02827, 0.1582, 0.05045, 0.1167, 0.08029, 0.08029, 0.1167, 0.05045, 0.1582, 0.02827, 0.2032, 0.01461, 0.25, 0.01, 0.2968, 0.01461, 0.3418, 0.02827, 0.3833, 0.05045, 0.4197, 0.08029, 0.4496, 0.1167, 0.4717, 0.1582, 0.4854, 0.2032, 0.49, 0.25, 0.4854, 0.2968, 0.4717, 0.3418, 0.4496, 0.3833, 0.4197, 0.4197, 0.3833, 0.4496, 0.3418, 0.4717, 0.5938, 1.0, 0.625, 1.0, 0.625, 1.0, 0.5938, 1.0, 0.3125, 1.0, 0.3438, 1.0, 0.3438, 1.0, 0.3125, 1.0, 0.03125, 1.0, 0.0625, 1.0, 0.0625, 1.0, 0.03125, 1.0, 0.7188, 1.0, 0.75, 1.0, 0.75, 1.0, 0.7188, 1.0, 0.4375, 1.0, 0.4688, 1.0, 0.4688, 1.0, 0.4375, 1.0, 0.1562, 1.0, 0.1875, 1.0, 0.1875, 1.0, 0.1562, 1.0, 0.8438, 1.0, 0.875, 1.0, 0.875, 1.0, 0.8438, 1.0, 0.5625, 1.0, 0.5938, 1.0, 0.5938, 1.0, 0.5625, 1.0, 0.9688, 1.0, 1.0, 1.0, 1.0, 1.0, 0.9688, 1.0, 0.2812, 1.0, 0.3125, 1.0, 0.3125, 1.0, 0.2812, 1.0, 0.0, 1.0, 0.03125, 1.0, 0.03125, 1.0, 0.0, 1.0, 0.6875, 1.0, 0.7188, 1.0, 0.7188, 1.0, 0.6875, 1.0, 0.4062, 1.0, 0.4375, 1.0, 0.4375, 1.0, 0.4062, 1.0, 0.125, 1.0, 0.1562, 1.0, 0.1562, 1.0, 0.125, 1.0, 0.8125, 1.0, 0.8438, 1.0, 0.8438, 1.0, 0.8125, 1.0, 0.5312, 1.0, 0.5625, 1.0, 0.5625, 1.0, 0.5312, 1.0, 0.25, 1.0, 0.2812, 1.0, 0.2812, 1.0, 0.25, 1.0, 0.9375, 1.0, 0.9688, 1.0, 0.9688, 1.0, 0.9375, 1.0, 0.6562, 1.0, 0.6875, 1.0, 0.6875, 1.0, 0.6562, 1.0, 0.375, 1.0, 0.4062, 1.0, 0.4062, 1.0, 0.375, 1.0, 0.09375, 1.0, 0.125, 1.0, 0.125, 1.0, 0.09375, 1.0, 0.7812, 1.0, 0.8125, 1.0, 0.8125, 1.0, 0.7812, 1.0, 0.5, 1.0, 0.5312, 1.0, 0.5312, 1.0, 0.5, 1.0, 0.2188, 1.0, 0.25, 1.0, 0.25, 1.0, 0.2188, 1.0, 0.9062, 1.0, 0.9375, 1.0, 0.9375, 1.0, 0.9062, 1.0, 0.625, 1.0, 0.6562, 1.0, 0.6562, 1.0, 0.625, 1.0, 0.3438, 1.0, 0.375, 1.0, 0.375, 1.0, 0.3438, 1.0, 0.0625, 1.0, 0.09375, 1.0, 0.09375, 1.0, 0.0625, 1.0, 0.75, 1.0, 0.7812, 1.0, 0.7812, 1.0, 0.75, 1.0, 0.4688, 1.0, 0.5, 1.0, 0.5, 1.0, 0.4688, 1.0, 0.1875, 1.0, 0.2188, 1.0, 0.2188, 1.0, 0.1875, 1.0])
me_cylinder.materials.append(mat_material_002)
me_cylinder.use_remesh_fix_poles = True
me_cylinder.use_remesh_preserve_attributes = False
me_cylinder.use_mirror_vertex_groups = False
me_cylinder.update()

# ---- objects
ob_cube = bpy.data.objects.new('Cube', me_cube)
ob_cylinder = bpy.data.objects.new('Cylinder', me_cylinder)

# ---- transforms, parenting, visibility, modifiers, constraints
ob_cube.location = (0.0, 0.0, 1.327)
ob_cube.lock_rotations_4d = False
ob_cube.empty_display_type = 'ARROWS'
ob_cube.lineart.crease_threshold = 0.0
ob_cylinder.location = (0.01857, 0.0, 0.3637)
ob_cylinder.lineart.crease_threshold = 0.0

# ---- collection membership
col_collection.objects.link(ob_cube)
col_collection.objects.link(ob_cylinder)

# ---- scene / render settings (as saved in the file)
scene.frame_start = 1; scene.frame_end = 250; scene.frame_set(1)
scene.render.engine = 'BLENDER_EEVEE_NEXT'
scene.cycles.use_denoising = False
scene.cycles.samples = 128
scene.cycles.sampling_pattern = 'TABULATED_SOBOL'
scene.cycles.use_adaptive_sampling = False
scene.cycles.use_light_tree = False
scene.view_settings.view_transform = 'Filmic'
bpy.context.view_layer.update()

# ---- added for rendering (the .blend has no active camera and no usable light): camera, sun
cam_auto = bpy.data.cameras.new('AutoCamera')
cam_auto.lens = 50.0
cam_auto.sensor_width = 36.0
cam_auto.clip_end = 1000.0
ob_auto_camera = bpy.data.objects.new('AutoCamera', cam_auto)
scene.collection.objects.link(ob_auto_camera)
ob_auto_camera.location = (4.0846, -4.87923, 4.41768)
ob_auto_camera.rotation_euler = (1.09748, -7.21219e-08, 0.694738)
scene.camera = ob_auto_camera
light_auto_sun = bpy.data.lights.new('AutoSun', 'SUN')
light_auto_sun.energy = 3.0
light_auto_sun.angle = 0.0523599
ob_auto_sun = bpy.data.objects.new('AutoSun', light_auto_sun)
scene.collection.objects.link(ob_auto_sun)
ob_auto_sun.rotation_euler = (0.872665, 0.174533, 0.523599)
bpy.context.view_layer.update()
